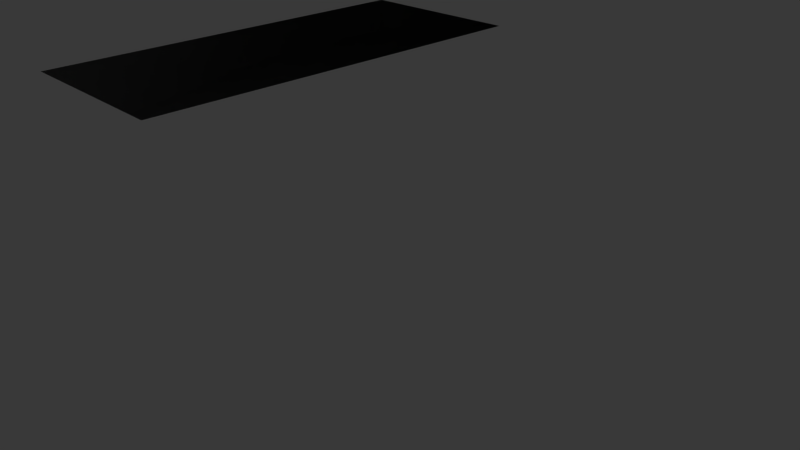 # Source: Deck_4-A.blend  (saved by Blender 2.74.0; exported with 4.5.12 LTS)
import bpy
from mathutils import Matrix  # noqa: F401  (used for matrix-valued properties, if any)

bpy.ops.wm.read_factory_settings(use_empty=True)
scene = bpy.context.scene
scene.name = 'Scene'

# ---- collections
col_collection_1 = bpy.data.collections.new('Collection 1'); scene.collection.children.link(col_collection_1)
col_collection_1.hide_render = True
col_collection_1.hide_viewport = True
col_collection_2 = bpy.data.collections.new('Collection 2'); scene.collection.children.link(col_collection_2)

# ---- world
world_world = bpy.data.worlds.new('World'); scene.world = world_world
world_world.color = (0.05088, 0.05088, 0.05088)
world_world.use_sun_shadow = False
world_world.sun_shadow_jitter_overblur = 0.0
world_world.cycles.sampling_method = 'MANUAL'
world_world.cycles.sample_map_resolution = 256

# ---- cameras
cam_camera = bpy.data.cameras.new('Camera')
cam_camera.clip_end = 100.0
cam_camera.lens = 35.0
cam_camera.sensor_width = 32.0
cam_camera.sensor_height = 18.0
cam_camera.ortho_scale = 7.314
cam_camera.dof.focus_distance = 0.0
cam_camera.dof.aperture_fstop = 128.0

# ---- lights
light_lamp = bpy.data.lights.new('Lamp', 'POINT')
light_lamp.transmission_factor = 0.0
light_lamp.cutoff_distance = 30.0
light_lamp.energy = 100.0
light_lamp.shadow_buffer_clip_start = 1.001
light_lamp.shadow_soft_size = 0.1
light_lamp.shadow_maximum_resolution = 0.006
light_lamp.use_absolute_resolution = True
light_lamp.cycles.use_multiple_importance_sampling = False

# ---- meshes
me_cylinder_002 = bpy.data.meshes.new('Cylinder.002')
me_cylinder_002.from_pydata([(-2.236e-07, 8.491, 0.08252), (-2.341e-07, 8.491, 2.917), (1.656, 8.328, 0.08252), (1.656, 8.328, 2.917), (3.249, 7.844, 0.08252), (3.249, 7.844, 2.917), (4.717, 7.06, 0.08252), (4.717, 7.06, 2.917), (6.004, 6.004, 0.08252), (6.004, 6.004, 2.917), (7.06, 4.717, 0.08252), (7.06, 4.717, 2.917), (7.844, 3.249, 0.08252), (7.844, 3.249, 2.917), (8.328, 1.656, 0.08252), (8.328, 1.656, 2.917), (8.491, 5.983e-07, 0.08252), (8.491, 5.983e-07, 2.917), (8.328, -1.656, 0.08252), (8.328, -1.656, 2.917), (7.841, -3.297, 0.09544), (7.841, -3.297, 2.905), (5.017, -12.69, 0.077), (5.017, -12.69, 2.923), (4.43, -13.6, 0.07529), (4.43, -13.6, 2.925), (3.499, -14.36, 0.08252), (3.499, -14.36, 2.917), (2.41, -14.95, 0.08252), (2.41, -14.95, 2.917), (1.229, -15.31, 0.08252), (1.229, -15.31, 2.917), (-2.598e-06, -15.43, 0.08252), (-2.609e-06, -15.43, 2.917), (-1.229, -15.31, 0.08252), (-1.229, -15.31, 2.917), (-2.41, -14.95, 0.08252), (-2.41, -14.95, 2.917), (-3.499, -14.36, 0.08252), (-3.499, -14.36, 2.917), (-4.43, -13.6, 0.07529), (-4.43, -13.6, 2.925), (-5.017, -12.69, 0.077), (-5.017, -12.69, 2.923), (-7.841, -3.297, 0.09544), (-7.841, -3.297, 2.905), (-8.328, -1.656, 0.08252), (-8.328, -1.656, 2.917), (-8.491, 8.24e-06, 0.08252), (-8.491, 8.24e-06, 2.917), (-8.328, 1.656, 0.08252), (-8.328, 1.656, 2.917), (-7.844, 3.249, 0.08252), (-7.844, 3.249, 2.917), (-7.06, 4.717, 0.08252), (-7.06, 4.717, 2.917), (-6.004, 6.004, 0.08252), (-6.004, 6.004, 2.917), (-4.717, 7.06, 0.08252), (-4.717, 7.06, 2.917), (-3.249, 7.844, 0.08252), (-3.249, 7.844, 2.917), (-1.656, 8.328, 0.08252), (-1.656, 8.328, 2.917), (-1.0, -5.043, 0.08252), (-1.0, -5.043, 2.917), (-1.0, -9.543, 0.08252), (1.0, -9.543, 0.08252), (1.0, -5.043, 0.08252), (-1.0, -9.543, 2.917), (1.0, -9.543, 2.917), (1.0, -5.043, 2.917)], [], [(0, 2, 3, 1), (2, 4, 5, 3), (4, 6, 7, 5), (6, 8, 9, 7), (8, 10, 11, 9), (10, 12, 13, 11), (12, 14, 15, 13), (14, 16, 17, 15), (16, 18, 19, 17), (18, 20, 21, 19), (20, 22, 23, 21), (22, 24, 25, 23), (24, 26, 27, 25), (26, 28, 29, 27), (28, 30, 31, 29), (30, 32, 33, 31), (32, 34, 35, 33), (34, 36, 37, 35), (36, 38, 39, 37), (38, 40, 41, 39), (40, 42, 43, 41), (42, 44, 45, 43), (44, 46, 47, 45), (46, 48, 49, 47), (48, 50, 51, 49), (50, 52, 53, 51), (52, 54, 55, 53), (54, 56, 57, 55), (56, 58, 59, 57), (58, 60, 61, 59), (21, 23, 25, 27, 29, 31, 33, 35, 37, 39, 41, 43, 69, 70, 71), (62, 0, 1, 63), (60, 62, 63, 61), (3, 5, 7, 9, 11, 13, 15, 17, 19, 21, 71, 65, 69, 43, 45, 47, 49, 51, 53, 55, 57, 59, 61, 63, 1), (42, 40, 38, 36, 34, 32, 30, 28, 26, 24, 22, 20, 68, 67, 66), (0, 62, 60, 58, 56, 54, 52, 50, 48, 46, 44, 42, 66, 64, 68, 20, 18, 16, 14, 12, 10, 8, 6, 4, 2)])
me_cylinder_002.use_remesh_preserve_volume = False
me_cylinder_002.use_remesh_preserve_attributes = False
me_cylinder_002.use_mirror_vertex_groups = False
me_cylinder_002.update()

# ---- objects
ob_lamp = bpy.data.objects.new('Lamp', light_lamp)
ob_camera = bpy.data.objects.new('Camera', cam_camera)
ob_deck4 = bpy.data.objects.new('Deck4', me_cylinder_002)

# ---- transforms, parenting, visibility, modifiers, constraints
ob_lamp.location = (4.076, 1.005, 5.904)
ob_lamp.rotation_euler = (0.6503, 0.05522, 1.866)
ob_lamp.lock_rotations_4d = False
ob_lamp.empty_display_type = 'ARROWS'
ob_lamp.color = (0.0, 0.0, 0.0, 0.0)
ob_lamp.lineart.crease_threshold = 0.0
ob_camera.location = (7.481, -6.508, 5.344)
ob_camera.rotation_euler = (1.109, 0.01082, 0.8149)
ob_camera.lock_rotations_4d = False
ob_camera.empty_display_type = 'ARROWS'
ob_camera.color = (0.0, 0.0, 0.0, 0.0)
ob_camera.display_type = 'WIRE'
ob_camera.lineart.crease_threshold = 0.0
ob_deck4.location = (0.0, 6.168, 0.0)
ob_deck4.lineart.crease_threshold = 0.0

# ---- collection membership
col_collection_1.objects.link(ob_lamp)
col_collection_1.objects.link(ob_camera)
col_collection_2.objects.link(ob_deck4)

# ---- scene / render settings (as saved in the file)
scene.camera = ob_camera
scene.frame_start = 1; scene.frame_end = 250; scene.frame_set(1)
scene.render.engine = 'BLENDER_EEVEE_NEXT'
scene.render.resolution_percentage = 50
scene.render.dither_intensity = 0.0
scene.cycles.use_denoising = False
scene.cycles.samples = 10
scene.cycles.sampling_pattern = 'TABULATED_SOBOL'
scene.cycles.light_sampling_threshold = 0.0
scene.cycles.use_adaptive_sampling = False
scene.cycles.use_light_tree = False
scene.cycles.blur_glossy = 0.0
scene.cycles.pixel_filter_type = 'GAUSSIAN'
scene.cycles.sample_clamp_indirect = 0.0
scene.view_settings.view_transform = 'Standard'
bpy.context.view_layer.update()
